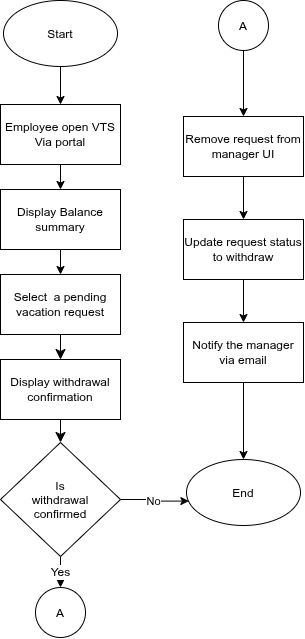

The diagram above was exported from draw.io. Its source (the exported page's mxGraphModel, read from the mxfile embedded in the PNG):
<mxGraphModel dx="1095" dy="673" grid="0" gridSize="10" guides="1" tooltips="1" connect="1" arrows="1" fold="1" page="1" pageScale="1" pageWidth="850" pageHeight="1100" math="0" shadow="0">
  <root>
    <mxCell id="0" />
    <mxCell id="1" parent="0" />
    <mxCell id="i88CsCOI2Hp2mbCcAl_R-2" edge="1" parent="1" source="i88CsCOI2Hp2mbCcAl_R-3" style="edgeStyle=orthogonalEdgeStyle;rounded=0;orthogonalLoop=1;jettySize=auto;html=1;entryX=0.5;entryY=0;entryDx=0;entryDy=0;" target="i88CsCOI2Hp2mbCcAl_R-5">
      <mxGeometry relative="1" as="geometry" />
    </mxCell>
    <mxCell id="i88CsCOI2Hp2mbCcAl_R-3" parent="1" style="rounded=0;whiteSpace=wrap;html=1;" value="Employee open VTS Via portal" vertex="1">
      <mxGeometry height="60" width="120" x="128" y="155" as="geometry" />
    </mxCell>
    <mxCell id="i88CsCOI2Hp2mbCcAl_R-4" edge="1" parent="1" source="i88CsCOI2Hp2mbCcAl_R-5" style="edgeStyle=orthogonalEdgeStyle;rounded=0;orthogonalLoop=1;jettySize=auto;html=1;entryX=0.5;entryY=0;entryDx=0;entryDy=0;" target="i88CsCOI2Hp2mbCcAl_R-7">
      <mxGeometry relative="1" as="geometry" />
    </mxCell>
    <mxCell id="i88CsCOI2Hp2mbCcAl_R-5" parent="1" style="rounded=0;whiteSpace=wrap;html=1;" value="Display Balance summary" vertex="1">
      <mxGeometry height="60" width="120" x="128" y="240" as="geometry" />
    </mxCell>
    <mxCell id="i88CsCOI2Hp2mbCcAl_R-6" edge="1" parent="1" source="i88CsCOI2Hp2mbCcAl_R-7" style="edgeStyle=none;curved=1;rounded=0;curveGeometry=1;orthogonalLoop=1;jettySize=auto;html=1;exitX=0.5;exitY=1;exitDx=0;exitDy=0;entryX=0.5;entryY=0;entryDx=0;entryDy=0;fontSize=12;startSize=8;endSize=8;" target="i88CsCOI2Hp2mbCcAl_R-11">
      <mxGeometry relative="1" as="geometry" />
    </mxCell>
    <mxCell id="i88CsCOI2Hp2mbCcAl_R-7" parent="1" style="rounded=0;whiteSpace=wrap;html=1;" value="Select&amp;nbsp; a pending vacation request" vertex="1">
      <mxGeometry height="60" width="120" x="128" y="325" as="geometry" />
    </mxCell>
    <mxCell id="i88CsCOI2Hp2mbCcAl_R-8" edge="1" parent="1" source="i88CsCOI2Hp2mbCcAl_R-9" style="edgeStyle=orthogonalEdgeStyle;rounded=0;orthogonalLoop=1;jettySize=auto;html=1;entryX=0.5;entryY=0;entryDx=0;entryDy=0;" target="i88CsCOI2Hp2mbCcAl_R-3">
      <mxGeometry relative="1" as="geometry" />
    </mxCell>
    <mxCell id="i88CsCOI2Hp2mbCcAl_R-9" parent="1" style="ellipse;whiteSpace=wrap;html=1;shapeInside=1;" value="Start" vertex="1">
      <mxGeometry height="66" width="114" x="131" y="51" as="geometry" />
    </mxCell>
    <mxCell id="i88CsCOI2Hp2mbCcAl_R-10" edge="1" parent="1" source="i88CsCOI2Hp2mbCcAl_R-11" style="edgeStyle=none;curved=1;rounded=0;curveGeometry=1;orthogonalLoop=1;jettySize=auto;html=1;exitX=0.5;exitY=1;exitDx=0;exitDy=0;entryX=0.5;entryY=0;entryDx=0;entryDy=0;fontSize=12;startSize=8;endSize=8;" target="i88CsCOI2Hp2mbCcAl_R-13">
      <mxGeometry relative="1" as="geometry" />
    </mxCell>
    <mxCell id="i88CsCOI2Hp2mbCcAl_R-11" parent="1" style="rounded=0;whiteSpace=wrap;html=1;" value="Display withdrawal confirmation" vertex="1">
      <mxGeometry height="60" width="120" x="128" y="410" as="geometry" />
    </mxCell>
    <mxCell id="i88CsCOI2Hp2mbCcAl_R-12" edge="1" parent="1" source="i88CsCOI2Hp2mbCcAl_R-13" style="edgeStyle=none;curved=1;rounded=0;curveGeometry=1;orthogonalLoop=1;jettySize=auto;html=1;exitX=0.5;exitY=1;exitDx=0;exitDy=0;entryX=0.5;entryY=0;entryDx=0;entryDy=0;fontSize=12;startSize=8;endSize=8;" target="i88CsCOI2Hp2mbCcAl_R-14" value="Yes">
      <mxGeometry relative="1" as="geometry" />
    </mxCell>
    <mxCell id="i88CsCOI2Hp2mbCcAl_R-13" parent="1" style="rhombus;whiteSpace=wrap;html=1;shapeInside=1;" value="Is withdrawal confirmed" vertex="1">
      <mxGeometry height="114" width="120" x="128" y="493" as="geometry" />
    </mxCell>
    <mxCell id="i88CsCOI2Hp2mbCcAl_R-14" parent="1" style="ellipse;whiteSpace=wrap;html=1;shapeInside=1;aspect=fixed;" value="A" vertex="1">
      <mxGeometry height="50" width="50" x="163" y="638" as="geometry" />
    </mxCell>
    <mxCell id="i88CsCOI2Hp2mbCcAl_R-18" edge="1" parent="1" source="i88CsCOI2Hp2mbCcAl_R-15" style="edgeStyle=orthogonalEdgeStyle;rounded=0;orthogonalLoop=1;jettySize=auto;html=1;entryX=0.5;entryY=0;entryDx=0;entryDy=0;" target="i88CsCOI2Hp2mbCcAl_R-16">
      <mxGeometry relative="1" as="geometry" />
    </mxCell>
    <mxCell id="i88CsCOI2Hp2mbCcAl_R-15" parent="1" style="ellipse;whiteSpace=wrap;html=1;shapeInside=1;aspect=fixed;" value="A" vertex="1">
      <mxGeometry height="50" width="50" x="346" y="51" as="geometry" />
    </mxCell>
    <mxCell id="6tT4_88Pps6aC-u5Yhd4-1" edge="1" parent="1" source="i88CsCOI2Hp2mbCcAl_R-16" style="edgeStyle=orthogonalEdgeStyle;rounded=0;orthogonalLoop=1;jettySize=auto;html=1;entryX=0.5;entryY=0;entryDx=0;entryDy=0;defaultLabelBackgroundColor=page;" target="i88CsCOI2Hp2mbCcAl_R-19">
      <mxGeometry relative="1" as="geometry" />
    </mxCell>
    <mxCell id="i88CsCOI2Hp2mbCcAl_R-16" parent="1" style="rounded=0;whiteSpace=wrap;html=1;" value="Remove request from manager UI" vertex="1">
      <mxGeometry height="60" width="120" x="311" y="167" as="geometry" />
    </mxCell>
    <mxCell id="6tT4_88Pps6aC-u5Yhd4-2" edge="1" parent="1" source="i88CsCOI2Hp2mbCcAl_R-19" style="edgeStyle=orthogonalEdgeStyle;rounded=0;orthogonalLoop=1;jettySize=auto;html=1;exitX=0.5;exitY=1;exitDx=0;exitDy=0;entryX=0.5;entryY=0;entryDx=0;entryDy=0;defaultLabelBackgroundColor=page;" target="i88CsCOI2Hp2mbCcAl_R-20">
      <mxGeometry relative="1" as="geometry" />
    </mxCell>
    <mxCell id="i88CsCOI2Hp2mbCcAl_R-19" parent="1" style="rounded=0;whiteSpace=wrap;html=1;" value="Update request status to withdraw" vertex="1">
      <mxGeometry height="60" width="120" x="311" y="270" as="geometry" />
    </mxCell>
    <mxCell id="i88CsCOI2Hp2mbCcAl_R-22" edge="1" parent="1" source="i88CsCOI2Hp2mbCcAl_R-20" style="edgeStyle=orthogonalEdgeStyle;rounded=0;orthogonalLoop=1;jettySize=auto;html=1;" target="i88CsCOI2Hp2mbCcAl_R-21">
      <mxGeometry relative="1" as="geometry" />
    </mxCell>
    <mxCell id="i88CsCOI2Hp2mbCcAl_R-20" parent="1" style="rounded=0;whiteSpace=wrap;html=1;" value="Notify the manager via email" vertex="1">
      <mxGeometry height="60" width="120" x="311" y="373" as="geometry" />
    </mxCell>
    <mxCell id="i88CsCOI2Hp2mbCcAl_R-21" parent="1" style="ellipse;whiteSpace=wrap;html=1;shapeInside=1;" value="End" vertex="1">
      <mxGeometry height="66" width="114" x="314" y="510" as="geometry" />
    </mxCell>
    <mxCell id="i88CsCOI2Hp2mbCcAl_R-23" edge="1" parent="1" source="i88CsCOI2Hp2mbCcAl_R-13" style="edgeStyle=orthogonalEdgeStyle;rounded=0;orthogonalLoop=1;jettySize=auto;html=1;exitX=1;exitY=0.5;exitDx=0;exitDy=0;entryX=0.021;entryY=0.63;entryDx=0;entryDy=0;entryPerimeter=0;" target="i88CsCOI2Hp2mbCcAl_R-21" value="No">
      <mxGeometry relative="1" as="geometry" />
    </mxCell>
  </root>
</mxGraphModel>